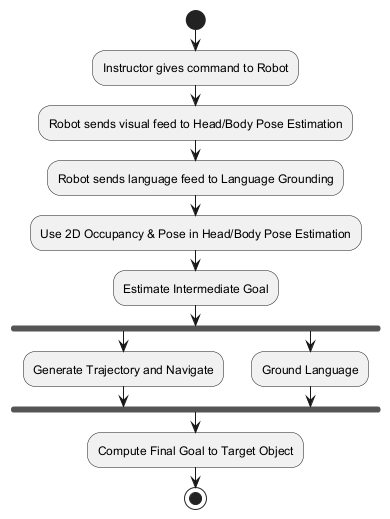

The diagram above was rendered by PlantUML. Its source (embedded in the PNG):
@startuml
start
:Instructor gives command to Robot;
:Robot sends visual feed to Head/Body Pose Estimation;
:Robot sends language feed to Language Grounding;
:Use 2D Occupancy & Pose in Head/Body Pose Estimation;
:Estimate Intermediate Goal;
fork
  :Generate Trajectory and Navigate;
  fork again
    :Ground Language;
  end fork
:Compute Final Goal to Target Object;
stop
@enduml